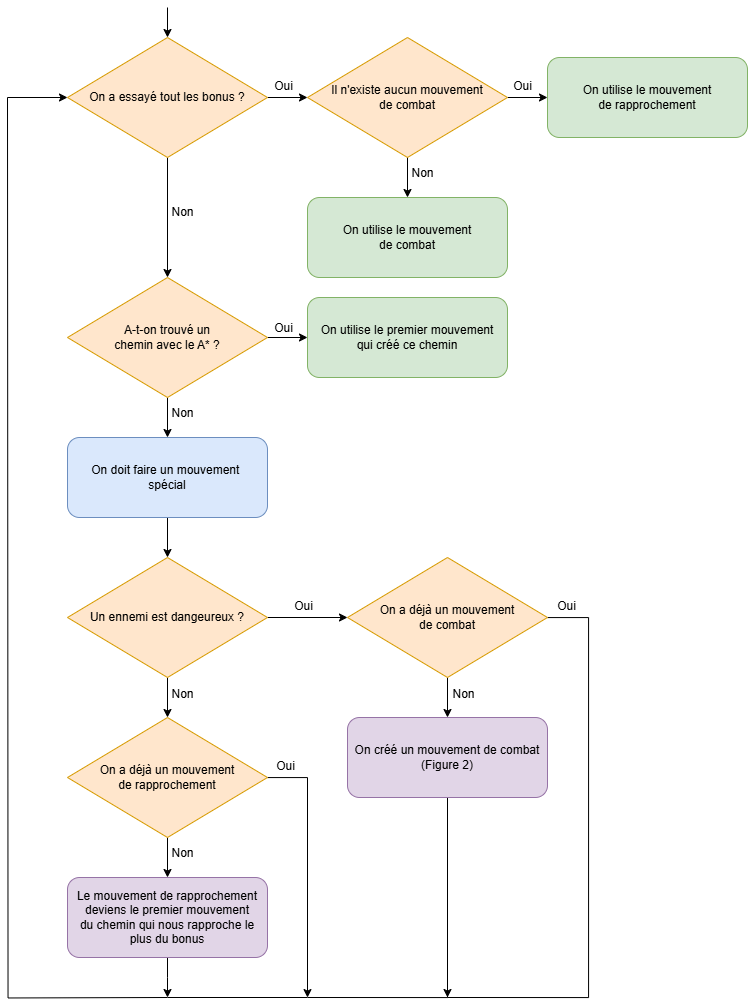

The diagram above was exported from draw.io. Its source (the exported page's mxGraphModel, read from the mxfile embedded in the PNG):
<mxGraphModel dx="1400" dy="759" grid="1" gridSize="10" guides="1" tooltips="1" connect="1" arrows="1" fold="1" page="1" pageScale="1" pageWidth="1920" pageHeight="1080" math="0" shadow="0">
  <root>
    <mxCell id="WIyWlLk6GJQsqaUBKTNV-0" />
    <mxCell id="WIyWlLk6GJQsqaUBKTNV-1" parent="WIyWlLk6GJQsqaUBKTNV-0" />
    <mxCell id="72OOnXj4G1lSjCdIRUd_-6" style="edgeStyle=orthogonalEdgeStyle;rounded=0;orthogonalLoop=1;jettySize=auto;html=1;entryX=0;entryY=0.5;entryDx=0;entryDy=0;flowAnimation=0;shadow=0;" parent="WIyWlLk6GJQsqaUBKTNV-1" source="72OOnXj4G1lSjCdIRUd_-2" target="72OOnXj4G1lSjCdIRUd_-5" edge="1">
      <mxGeometry relative="1" as="geometry" />
    </mxCell>
    <mxCell id="72OOnXj4G1lSjCdIRUd_-12" style="edgeStyle=orthogonalEdgeStyle;rounded=0;orthogonalLoop=1;jettySize=auto;html=1;entryX=0.5;entryY=0;entryDx=0;entryDy=0;" parent="WIyWlLk6GJQsqaUBKTNV-1" source="72OOnXj4G1lSjCdIRUd_-2" target="72OOnXj4G1lSjCdIRUd_-7" edge="1">
      <mxGeometry relative="1" as="geometry" />
    </mxCell>
    <mxCell id="72OOnXj4G1lSjCdIRUd_-2" value="A-t-on trouvé un&lt;div&gt;chemin avec le A* ?&lt;/div&gt;" style="rhombus;whiteSpace=wrap;html=1;fillColor=#ffe6cc;strokeColor=#d79b00;" parent="WIyWlLk6GJQsqaUBKTNV-1" vertex="1">
      <mxGeometry x="160" y="280" width="200" height="120" as="geometry" />
    </mxCell>
    <mxCell id="72OOnXj4G1lSjCdIRUd_-5" value="On utilise le premier mouvement&lt;div&gt;qui créé&lt;span style=&quot;background-color: initial;&quot;&gt;&amp;nbsp;ce chemin&lt;/span&gt;&lt;/div&gt;" style="rounded=1;whiteSpace=wrap;html=1;fontSize=12;glass=0;strokeWidth=1;shadow=0;labelPadding=100;fillColor=#d5e8d4;strokeColor=#82b366;" parent="WIyWlLk6GJQsqaUBKTNV-1" vertex="1">
      <mxGeometry x="400" y="300" width="200" height="80" as="geometry" />
    </mxCell>
    <mxCell id="72OOnXj4G1lSjCdIRUd_-16" style="edgeStyle=orthogonalEdgeStyle;rounded=0;orthogonalLoop=1;jettySize=auto;html=1;entryX=0.5;entryY=0;entryDx=0;entryDy=0;" parent="WIyWlLk6GJQsqaUBKTNV-1" source="72OOnXj4G1lSjCdIRUd_-7" target="72OOnXj4G1lSjCdIRUd_-15" edge="1">
      <mxGeometry relative="1" as="geometry" />
    </mxCell>
    <mxCell id="72OOnXj4G1lSjCdIRUd_-7" value="On doit faire un mouvement&amp;nbsp;&lt;div&gt;spécial&lt;/div&gt;" style="rounded=1;whiteSpace=wrap;html=1;fontSize=12;glass=0;strokeWidth=1;shadow=0;labelPadding=100;fillColor=#dae8fc;strokeColor=#6c8ebf;" parent="WIyWlLk6GJQsqaUBKTNV-1" vertex="1">
      <mxGeometry x="160" y="440" width="200" height="80" as="geometry" />
    </mxCell>
    <mxCell id="72OOnXj4G1lSjCdIRUd_-11" value="Oui" style="text;html=1;align=center;verticalAlign=middle;resizable=0;points=[];autosize=1;strokeColor=none;fillColor=none;" parent="WIyWlLk6GJQsqaUBKTNV-1" vertex="1">
      <mxGeometry x="356" y="316" width="40" height="30" as="geometry" />
    </mxCell>
    <mxCell id="72OOnXj4G1lSjCdIRUd_-13" value="Non" style="text;html=1;align=center;verticalAlign=middle;resizable=0;points=[];autosize=1;strokeColor=none;fillColor=none;" parent="WIyWlLk6GJQsqaUBKTNV-1" vertex="1">
      <mxGeometry x="250" y="401" width="50" height="30" as="geometry" />
    </mxCell>
    <mxCell id="72OOnXj4G1lSjCdIRUd_-23" style="edgeStyle=orthogonalEdgeStyle;rounded=0;orthogonalLoop=1;jettySize=auto;html=1;entryX=0;entryY=0.5;entryDx=0;entryDy=0;" parent="WIyWlLk6GJQsqaUBKTNV-1" source="72OOnXj4G1lSjCdIRUd_-15" target="72OOnXj4G1lSjCdIRUd_-21" edge="1">
      <mxGeometry relative="1" as="geometry" />
    </mxCell>
    <mxCell id="72OOnXj4G1lSjCdIRUd_-25" style="edgeStyle=orthogonalEdgeStyle;rounded=0;orthogonalLoop=1;jettySize=auto;html=1;entryX=0.5;entryY=0;entryDx=0;entryDy=0;" parent="WIyWlLk6GJQsqaUBKTNV-1" source="72OOnXj4G1lSjCdIRUd_-15" target="72OOnXj4G1lSjCdIRUd_-24" edge="1">
      <mxGeometry relative="1" as="geometry" />
    </mxCell>
    <mxCell id="72OOnXj4G1lSjCdIRUd_-15" value="Un ennemi est dangeureux ?" style="rhombus;whiteSpace=wrap;html=1;fillColor=#ffe6cc;strokeColor=#d79b00;" parent="WIyWlLk6GJQsqaUBKTNV-1" vertex="1">
      <mxGeometry x="160" y="560" width="200" height="120" as="geometry" />
    </mxCell>
    <mxCell id="72OOnXj4G1lSjCdIRUd_-37" style="edgeStyle=orthogonalEdgeStyle;rounded=0;orthogonalLoop=1;jettySize=auto;html=1;entryX=0.5;entryY=0;entryDx=0;entryDy=0;" parent="WIyWlLk6GJQsqaUBKTNV-1" source="72OOnXj4G1lSjCdIRUd_-21" target="72OOnXj4G1lSjCdIRUd_-36" edge="1">
      <mxGeometry relative="1" as="geometry" />
    </mxCell>
    <mxCell id="72OOnXj4G1lSjCdIRUd_-39" style="edgeStyle=orthogonalEdgeStyle;rounded=0;orthogonalLoop=1;jettySize=auto;html=1;endArrow=none;endFill=0;" parent="WIyWlLk6GJQsqaUBKTNV-1" source="72OOnXj4G1lSjCdIRUd_-21" edge="1">
      <mxGeometry relative="1" as="geometry">
        <mxPoint x="540" y="1000" as="targetPoint" />
        <Array as="points">
          <mxPoint x="681" y="620" />
          <mxPoint x="681" y="1000" />
        </Array>
      </mxGeometry>
    </mxCell>
    <mxCell id="72OOnXj4G1lSjCdIRUd_-21" value="On a déjà un mouvement&lt;div&gt;de combat&lt;/div&gt;" style="rhombus;whiteSpace=wrap;html=1;fillColor=#ffe6cc;strokeColor=#d79b00;" parent="WIyWlLk6GJQsqaUBKTNV-1" vertex="1">
      <mxGeometry x="440" y="560" width="200" height="120" as="geometry" />
    </mxCell>
    <mxCell id="72OOnXj4G1lSjCdIRUd_-27" style="edgeStyle=orthogonalEdgeStyle;rounded=0;orthogonalLoop=1;jettySize=auto;html=1;entryX=0.5;entryY=0;entryDx=0;entryDy=0;" parent="WIyWlLk6GJQsqaUBKTNV-1" source="72OOnXj4G1lSjCdIRUd_-24" target="72OOnXj4G1lSjCdIRUd_-26" edge="1">
      <mxGeometry relative="1" as="geometry" />
    </mxCell>
    <mxCell id="72OOnXj4G1lSjCdIRUd_-34" style="edgeStyle=orthogonalEdgeStyle;rounded=0;orthogonalLoop=1;jettySize=auto;html=1;endArrow=classic;endFill=1;" parent="WIyWlLk6GJQsqaUBKTNV-1" source="72OOnXj4G1lSjCdIRUd_-24" edge="1">
      <mxGeometry relative="1" as="geometry">
        <mxPoint x="400" y="1000" as="targetPoint" />
        <Array as="points">
          <mxPoint x="400" y="780" />
          <mxPoint x="400" y="1000" />
        </Array>
      </mxGeometry>
    </mxCell>
    <mxCell id="72OOnXj4G1lSjCdIRUd_-24" value="On a déjà un mouvement&lt;div&gt;de rapprochement&lt;/div&gt;" style="rhombus;whiteSpace=wrap;html=1;fillColor=#ffe6cc;strokeColor=#d79b00;" parent="WIyWlLk6GJQsqaUBKTNV-1" vertex="1">
      <mxGeometry x="160" y="720" width="200" height="120" as="geometry" />
    </mxCell>
    <mxCell id="72OOnXj4G1lSjCdIRUd_-28" style="edgeStyle=orthogonalEdgeStyle;rounded=0;orthogonalLoop=1;jettySize=auto;html=1;endArrow=none;endFill=0;" parent="WIyWlLk6GJQsqaUBKTNV-1" edge="1">
      <mxGeometry relative="1" as="geometry">
        <mxPoint x="100" y="100" as="targetPoint" />
        <mxPoint x="260" y="1000" as="sourcePoint" />
      </mxGeometry>
    </mxCell>
    <mxCell id="72OOnXj4G1lSjCdIRUd_-65" style="edgeStyle=orthogonalEdgeStyle;rounded=0;orthogonalLoop=1;jettySize=auto;html=1;" parent="WIyWlLk6GJQsqaUBKTNV-1" source="72OOnXj4G1lSjCdIRUd_-26" edge="1">
      <mxGeometry relative="1" as="geometry">
        <mxPoint x="260" y="1000" as="targetPoint" />
      </mxGeometry>
    </mxCell>
    <mxCell id="72OOnXj4G1lSjCdIRUd_-26" value="Le mouvement de rapprochement&lt;div&gt;deviens le premier mouvement&lt;/div&gt;&lt;div&gt;du chemin qui nous rapproche le plus du bonus&lt;/div&gt;" style="rounded=1;whiteSpace=wrap;html=1;fontSize=12;glass=0;strokeWidth=1;shadow=0;labelPadding=100;fillColor=#e1d5e7;strokeColor=#9673a6;" parent="WIyWlLk6GJQsqaUBKTNV-1" vertex="1">
      <mxGeometry x="160" y="880" width="200" height="80" as="geometry" />
    </mxCell>
    <mxCell id="72OOnXj4G1lSjCdIRUd_-35" value="" style="endArrow=none;html=1;rounded=0;endFill=0;" parent="WIyWlLk6GJQsqaUBKTNV-1" edge="1">
      <mxGeometry width="50" height="50" relative="1" as="geometry">
        <mxPoint x="400" y="1000" as="sourcePoint" />
        <mxPoint x="260" y="1000" as="targetPoint" />
      </mxGeometry>
    </mxCell>
    <mxCell id="72OOnXj4G1lSjCdIRUd_-38" style="edgeStyle=orthogonalEdgeStyle;rounded=0;orthogonalLoop=1;jettySize=auto;html=1;endArrow=none;endFill=0;" parent="WIyWlLk6GJQsqaUBKTNV-1" source="72OOnXj4G1lSjCdIRUd_-36" edge="1">
      <mxGeometry relative="1" as="geometry">
        <mxPoint x="400" y="1000" as="targetPoint" />
        <Array as="points">
          <mxPoint x="540" y="1000" />
        </Array>
      </mxGeometry>
    </mxCell>
    <mxCell id="72OOnXj4G1lSjCdIRUd_-36" value="On créé un mouvement de combat&lt;div&gt;(Figure 2)&lt;/div&gt;" style="rounded=1;whiteSpace=wrap;html=1;fontSize=12;glass=0;strokeWidth=1;shadow=0;labelPadding=100;fillColor=#e1d5e7;strokeColor=#9673a6;" parent="WIyWlLk6GJQsqaUBKTNV-1" vertex="1">
      <mxGeometry x="440" y="720" width="200" height="80" as="geometry" />
    </mxCell>
    <mxCell id="72OOnXj4G1lSjCdIRUd_-43" style="edgeStyle=orthogonalEdgeStyle;rounded=0;orthogonalLoop=1;jettySize=auto;html=1;entryX=0.5;entryY=0;entryDx=0;entryDy=0;" parent="WIyWlLk6GJQsqaUBKTNV-1" source="72OOnXj4G1lSjCdIRUd_-40" target="72OOnXj4G1lSjCdIRUd_-2" edge="1">
      <mxGeometry relative="1" as="geometry" />
    </mxCell>
    <mxCell id="72OOnXj4G1lSjCdIRUd_-46" style="edgeStyle=orthogonalEdgeStyle;rounded=0;orthogonalLoop=1;jettySize=auto;html=1;entryX=0;entryY=0.5;entryDx=0;entryDy=0;" parent="WIyWlLk6GJQsqaUBKTNV-1" source="72OOnXj4G1lSjCdIRUd_-40" target="72OOnXj4G1lSjCdIRUd_-44" edge="1">
      <mxGeometry relative="1" as="geometry" />
    </mxCell>
    <mxCell id="72OOnXj4G1lSjCdIRUd_-40" value="On a essayé tout les bonus ?" style="rhombus;whiteSpace=wrap;html=1;fillColor=#ffe6cc;strokeColor=#d79b00;" parent="WIyWlLk6GJQsqaUBKTNV-1" vertex="1">
      <mxGeometry x="160" y="40" width="200" height="120" as="geometry" />
    </mxCell>
    <mxCell id="72OOnXj4G1lSjCdIRUd_-41" value="" style="endArrow=classic;html=1;rounded=0;entryX=0;entryY=0.5;entryDx=0;entryDy=0;" parent="WIyWlLk6GJQsqaUBKTNV-1" target="72OOnXj4G1lSjCdIRUd_-40" edge="1">
      <mxGeometry width="50" height="50" relative="1" as="geometry">
        <mxPoint x="100" y="100" as="sourcePoint" />
        <mxPoint x="150" y="100" as="targetPoint" />
      </mxGeometry>
    </mxCell>
    <mxCell id="72OOnXj4G1lSjCdIRUd_-50" style="edgeStyle=orthogonalEdgeStyle;rounded=0;orthogonalLoop=1;jettySize=auto;html=1;entryX=0;entryY=0.5;entryDx=0;entryDy=0;" parent="WIyWlLk6GJQsqaUBKTNV-1" source="72OOnXj4G1lSjCdIRUd_-44" target="72OOnXj4G1lSjCdIRUd_-49" edge="1">
      <mxGeometry relative="1" as="geometry" />
    </mxCell>
    <mxCell id="72OOnXj4G1lSjCdIRUd_-51" style="edgeStyle=orthogonalEdgeStyle;rounded=0;orthogonalLoop=1;jettySize=auto;html=1;entryX=0.5;entryY=0;entryDx=0;entryDy=0;" parent="WIyWlLk6GJQsqaUBKTNV-1" source="72OOnXj4G1lSjCdIRUd_-44" target="72OOnXj4G1lSjCdIRUd_-48" edge="1">
      <mxGeometry relative="1" as="geometry" />
    </mxCell>
    <mxCell id="72OOnXj4G1lSjCdIRUd_-44" value="Il n'existe aucun mouvement&lt;div&gt;de combat&lt;/div&gt;" style="rhombus;whiteSpace=wrap;html=1;fillColor=#ffe6cc;strokeColor=#d79b00;" parent="WIyWlLk6GJQsqaUBKTNV-1" vertex="1">
      <mxGeometry x="400" y="40" width="200" height="120" as="geometry" />
    </mxCell>
    <mxCell id="72OOnXj4G1lSjCdIRUd_-48" value="On utilise le mouvement&lt;div&gt;de combat&lt;/div&gt;" style="rounded=1;whiteSpace=wrap;html=1;fontSize=12;glass=0;strokeWidth=1;shadow=0;labelPadding=100;fillColor=#d5e8d4;strokeColor=#82b366;" parent="WIyWlLk6GJQsqaUBKTNV-1" vertex="1">
      <mxGeometry x="400" y="200" width="200" height="80" as="geometry" />
    </mxCell>
    <mxCell id="72OOnXj4G1lSjCdIRUd_-49" value="On utilise le mouvement&lt;div&gt;de rapprochement&lt;/div&gt;" style="rounded=1;whiteSpace=wrap;html=1;fontSize=12;glass=0;strokeWidth=1;shadow=0;labelPadding=100;fillColor=#d5e8d4;strokeColor=#82b366;" parent="WIyWlLk6GJQsqaUBKTNV-1" vertex="1">
      <mxGeometry x="640" y="60" width="200" height="80" as="geometry" />
    </mxCell>
    <mxCell id="72OOnXj4G1lSjCdIRUd_-52" value="" style="endArrow=classic;html=1;rounded=0;entryX=0.5;entryY=0;entryDx=0;entryDy=0;" parent="WIyWlLk6GJQsqaUBKTNV-1" target="72OOnXj4G1lSjCdIRUd_-40" edge="1">
      <mxGeometry width="50" height="50" relative="1" as="geometry">
        <mxPoint x="260" y="10" as="sourcePoint" />
        <mxPoint x="620" y="180" as="targetPoint" />
      </mxGeometry>
    </mxCell>
    <mxCell id="72OOnXj4G1lSjCdIRUd_-53" value="Non" style="text;html=1;align=center;verticalAlign=middle;resizable=0;points=[];autosize=1;strokeColor=none;fillColor=none;" parent="WIyWlLk6GJQsqaUBKTNV-1" vertex="1">
      <mxGeometry x="250" y="200" width="50" height="30" as="geometry" />
    </mxCell>
    <mxCell id="72OOnXj4G1lSjCdIRUd_-55" value="Non" style="text;html=1;align=center;verticalAlign=middle;resizable=0;points=[];autosize=1;strokeColor=none;fillColor=none;" parent="WIyWlLk6GJQsqaUBKTNV-1" vertex="1">
      <mxGeometry x="250" y="682" width="50" height="30" as="geometry" />
    </mxCell>
    <mxCell id="72OOnXj4G1lSjCdIRUd_-56" value="Non" style="text;html=1;align=center;verticalAlign=middle;resizable=0;points=[];autosize=1;strokeColor=none;fillColor=none;" parent="WIyWlLk6GJQsqaUBKTNV-1" vertex="1">
      <mxGeometry x="250" y="841" width="50" height="30" as="geometry" />
    </mxCell>
    <mxCell id="72OOnXj4G1lSjCdIRUd_-57" value="Non" style="text;html=1;align=center;verticalAlign=middle;resizable=0;points=[];autosize=1;strokeColor=none;fillColor=none;" parent="WIyWlLk6GJQsqaUBKTNV-1" vertex="1">
      <mxGeometry x="531" y="682" width="50" height="30" as="geometry" />
    </mxCell>
    <mxCell id="72OOnXj4G1lSjCdIRUd_-58" value="Non" style="text;html=1;align=center;verticalAlign=middle;resizable=0;points=[];autosize=1;strokeColor=none;fillColor=none;" parent="WIyWlLk6GJQsqaUBKTNV-1" vertex="1">
      <mxGeometry x="490" y="161" width="50" height="30" as="geometry" />
    </mxCell>
    <mxCell id="72OOnXj4G1lSjCdIRUd_-59" value="Oui" style="text;html=1;align=center;verticalAlign=middle;resizable=0;points=[];autosize=1;strokeColor=none;fillColor=none;" parent="WIyWlLk6GJQsqaUBKTNV-1" vertex="1">
      <mxGeometry x="356" y="74" width="40" height="30" as="geometry" />
    </mxCell>
    <mxCell id="72OOnXj4G1lSjCdIRUd_-60" value="Oui" style="text;html=1;align=center;verticalAlign=middle;resizable=0;points=[];autosize=1;strokeColor=none;fillColor=none;" parent="WIyWlLk6GJQsqaUBKTNV-1" vertex="1">
      <mxGeometry x="595" y="74" width="40" height="30" as="geometry" />
    </mxCell>
    <mxCell id="72OOnXj4G1lSjCdIRUd_-61" value="Oui" style="text;html=1;align=center;verticalAlign=middle;resizable=0;points=[];autosize=1;strokeColor=none;fillColor=none;" parent="WIyWlLk6GJQsqaUBKTNV-1" vertex="1">
      <mxGeometry x="376" y="594" width="40" height="30" as="geometry" />
    </mxCell>
    <mxCell id="72OOnXj4G1lSjCdIRUd_-62" value="Oui" style="text;html=1;align=center;verticalAlign=middle;resizable=0;points=[];autosize=1;strokeColor=none;fillColor=none;" parent="WIyWlLk6GJQsqaUBKTNV-1" vertex="1">
      <mxGeometry x="639" y="594" width="40" height="30" as="geometry" />
    </mxCell>
    <mxCell id="72OOnXj4G1lSjCdIRUd_-63" value="Oui" style="text;html=1;align=center;verticalAlign=middle;resizable=0;points=[];autosize=1;strokeColor=none;fillColor=none;" parent="WIyWlLk6GJQsqaUBKTNV-1" vertex="1">
      <mxGeometry x="358" y="754" width="40" height="30" as="geometry" />
    </mxCell>
    <mxCell id="72OOnXj4G1lSjCdIRUd_-66" value="" style="endArrow=classic;html=1;rounded=0;" parent="WIyWlLk6GJQsqaUBKTNV-1" edge="1">
      <mxGeometry width="50" height="50" relative="1" as="geometry">
        <mxPoint x="540" y="950" as="sourcePoint" />
        <mxPoint x="540" y="1000" as="targetPoint" />
      </mxGeometry>
    </mxCell>
  </root>
</mxGraphModel>